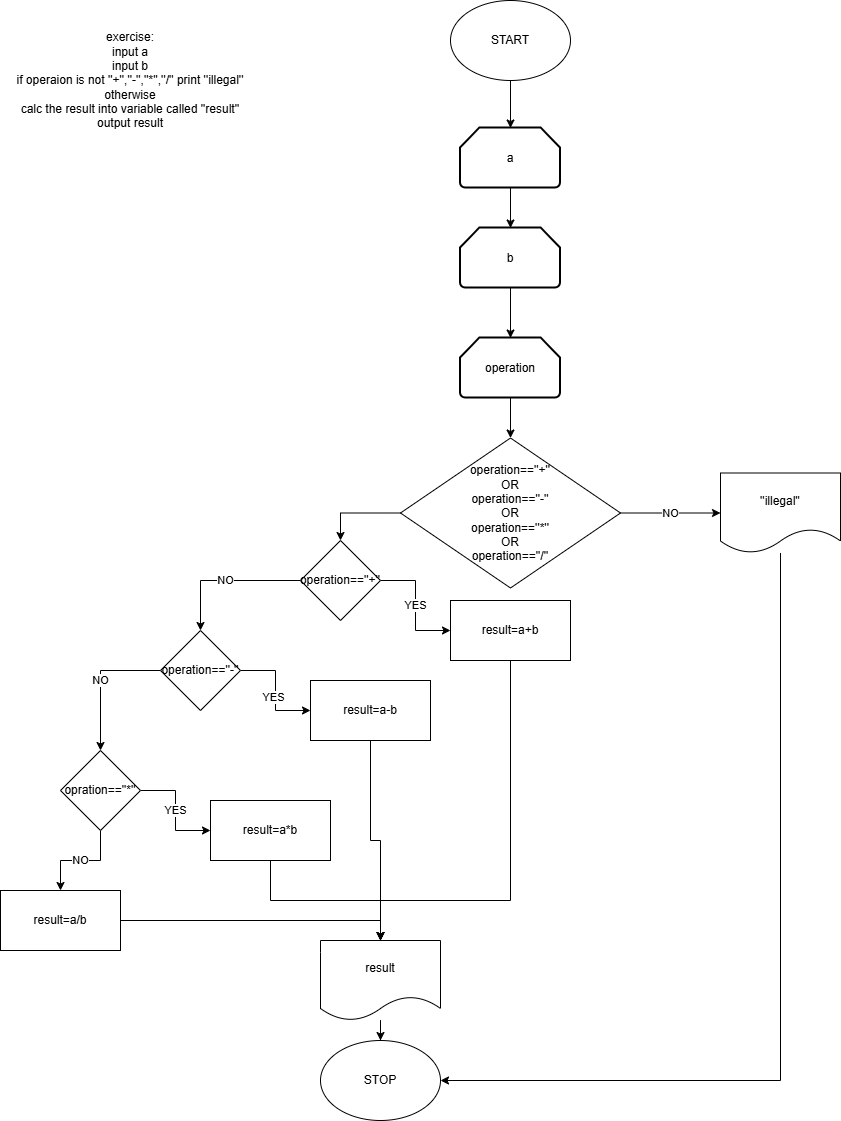

The diagram above was exported from draw.io. Its source (the exported page's mxGraphModel, read from the mxfile embedded in the PNG):
<mxGraphModel dx="1859" dy="562" grid="1" gridSize="10" guides="1" tooltips="1" connect="1" arrows="1" fold="1" page="1" pageScale="1" pageWidth="827" pageHeight="1169" math="0" shadow="0">
  <root>
    <mxCell id="0" />
    <mxCell id="1" parent="0" />
    <mxCell id="FBzx-dqFRYYACXTylMbv-16" parent="1" style="text;html=1;whiteSpace=wrap;strokeColor=none;fillColor=none;align=center;verticalAlign=middle;rounded=0;" value="&lt;div&gt;exercise:&lt;/div&gt;&lt;div&gt;input a&lt;/div&gt;&lt;div&gt;input b&lt;/div&gt;&lt;div&gt;if operaion is not ''+'',''-'',''*'',''/'' print ''illegal''&lt;/div&gt;&lt;div&gt;otherwise&lt;/div&gt;&lt;div&gt;calc the result into variable called ''result''&lt;/div&gt;&lt;div&gt;output result&lt;/div&gt;" vertex="1">
      <mxGeometry height="120" width="240" x="-30" y="50" as="geometry" />
    </mxCell>
    <mxCell id="FBzx-dqFRYYACXTylMbv-73" edge="1" parent="1" source="FBzx-dqFRYYACXTylMbv-70" style="edgeStyle=orthogonalEdgeStyle;rounded=0;orthogonalLoop=1;jettySize=auto;html=1;" target="FBzx-dqFRYYACXTylMbv-72" value="">
      <mxGeometry relative="1" as="geometry" />
    </mxCell>
    <mxCell id="FBzx-dqFRYYACXTylMbv-70" parent="1" style="ellipse;whiteSpace=wrap;html=1;" value="START" vertex="1">
      <mxGeometry height="80" width="120" x="410" y="30" as="geometry" />
    </mxCell>
    <mxCell id="FBzx-dqFRYYACXTylMbv-134" edge="1" parent="1" source="FBzx-dqFRYYACXTylMbv-72" style="edgeStyle=orthogonalEdgeStyle;rounded=0;orthogonalLoop=1;jettySize=auto;html=1;" target="FBzx-dqFRYYACXTylMbv-133" value="">
      <mxGeometry relative="1" as="geometry" />
    </mxCell>
    <mxCell id="FBzx-dqFRYYACXTylMbv-72" parent="1" style="strokeWidth=2;html=1;shape=mxgraph.flowchart.loop_limit;whiteSpace=wrap;" value="a" vertex="1">
      <mxGeometry height="60" width="100" x="420" y="157.5" as="geometry" />
    </mxCell>
    <mxCell id="FBzx-dqFRYYACXTylMbv-147" edge="1" parent="1" source="FBzx-dqFRYYACXTylMbv-133" style="edgeStyle=orthogonalEdgeStyle;rounded=0;orthogonalLoop=1;jettySize=auto;html=1;" target="FBzx-dqFRYYACXTylMbv-146" value="">
      <mxGeometry relative="1" as="geometry" />
    </mxCell>
    <mxCell id="FBzx-dqFRYYACXTylMbv-133" parent="1" style="strokeWidth=2;html=1;shape=mxgraph.flowchart.loop_limit;whiteSpace=wrap;" value="b" vertex="1">
      <mxGeometry height="60" width="100" x="420" y="257.5" as="geometry" />
    </mxCell>
    <mxCell id="FBzx-dqFRYYACXTylMbv-149" edge="1" parent="1" source="FBzx-dqFRYYACXTylMbv-146" style="edgeStyle=orthogonalEdgeStyle;rounded=0;orthogonalLoop=1;jettySize=auto;html=1;" target="FBzx-dqFRYYACXTylMbv-148" value="">
      <mxGeometry relative="1" as="geometry" />
    </mxCell>
    <mxCell id="FBzx-dqFRYYACXTylMbv-146" parent="1" style="strokeWidth=2;html=1;shape=mxgraph.flowchart.loop_limit;whiteSpace=wrap;" value="operation" vertex="1">
      <mxGeometry height="60" width="100" x="420" y="367.5" as="geometry" />
    </mxCell>
    <mxCell id="FBzx-dqFRYYACXTylMbv-151" edge="1" parent="1" source="FBzx-dqFRYYACXTylMbv-148" style="edgeStyle=orthogonalEdgeStyle;rounded=0;orthogonalLoop=1;jettySize=auto;html=1;" target="FBzx-dqFRYYACXTylMbv-150" value="NO">
      <mxGeometry relative="1" as="geometry" />
    </mxCell>
    <mxCell id="FBzx-dqFRYYACXTylMbv-156" edge="1" parent="1" source="FBzx-dqFRYYACXTylMbv-148" style="edgeStyle=orthogonalEdgeStyle;rounded=0;orthogonalLoop=1;jettySize=auto;html=1;entryX=0.5;entryY=0;entryDx=0;entryDy=0;" target="FBzx-dqFRYYACXTylMbv-155">
      <mxGeometry relative="1" as="geometry" />
    </mxCell>
    <mxCell id="FBzx-dqFRYYACXTylMbv-148" parent="1" style="rhombus;whiteSpace=wrap;html=1;" value="operation==''+''&lt;div&gt;OR&lt;/div&gt;&lt;div&gt;operation==''-''&lt;/div&gt;&lt;div&gt;OR&lt;/div&gt;&lt;div&gt;operation==''*''&lt;/div&gt;&lt;div&gt;OR&lt;/div&gt;&lt;div&gt;operation==''/''&lt;/div&gt;" vertex="1">
      <mxGeometry height="150" width="220" x="360" y="467.5" as="geometry" />
    </mxCell>
    <mxCell id="FBzx-dqFRYYACXTylMbv-176" edge="1" parent="1" source="FBzx-dqFRYYACXTylMbv-150" style="edgeStyle=orthogonalEdgeStyle;rounded=0;orthogonalLoop=1;jettySize=auto;html=1;" target="FBzx-dqFRYYACXTylMbv-174">
      <mxGeometry relative="1" as="geometry">
        <Array as="points">
          <mxPoint x="740" y="1110" />
        </Array>
      </mxGeometry>
    </mxCell>
    <mxCell id="FBzx-dqFRYYACXTylMbv-150" parent="1" style="shape=document;whiteSpace=wrap;html=1;boundedLbl=1;" value="''illegal''" vertex="1">
      <mxGeometry height="80" width="120" x="680" y="502.5" as="geometry" />
    </mxCell>
    <mxCell id="FBzx-dqFRYYACXTylMbv-162" edge="1" parent="1" source="FBzx-dqFRYYACXTylMbv-155" style="edgeStyle=orthogonalEdgeStyle;rounded=0;orthogonalLoop=1;jettySize=auto;html=1;" target="FBzx-dqFRYYACXTylMbv-160" value="YES">
      <mxGeometry relative="1" as="geometry">
        <Array as="points">
          <mxPoint x="375" y="610" />
          <mxPoint x="375" y="660" />
        </Array>
      </mxGeometry>
    </mxCell>
    <mxCell id="FBzx-dqFRYYACXTylMbv-164" edge="1" parent="1" source="FBzx-dqFRYYACXTylMbv-155" style="edgeStyle=orthogonalEdgeStyle;rounded=0;orthogonalLoop=1;jettySize=auto;html=1;" target="FBzx-dqFRYYACXTylMbv-163" value="NO">
      <mxGeometry relative="1" as="geometry" />
    </mxCell>
    <mxCell id="FBzx-dqFRYYACXTylMbv-155" parent="1" style="rhombus;whiteSpace=wrap;html=1;" value="operation==''+''" vertex="1">
      <mxGeometry height="80" width="80" x="260" y="570" as="geometry" />
    </mxCell>
    <mxCell id="FBzx-dqFRYYACXTylMbv-180" edge="1" parent="1" source="FBzx-dqFRYYACXTylMbv-160" style="edgeStyle=orthogonalEdgeStyle;rounded=0;orthogonalLoop=1;jettySize=auto;html=1;" target="FBzx-dqFRYYACXTylMbv-175">
      <mxGeometry relative="1" as="geometry">
        <Array as="points">
          <mxPoint x="470" y="930" />
          <mxPoint x="340" y="930" />
        </Array>
      </mxGeometry>
    </mxCell>
    <mxCell id="FBzx-dqFRYYACXTylMbv-160" parent="1" style="rounded=0;whiteSpace=wrap;html=1;" value="result=a+b" vertex="1">
      <mxGeometry height="60" width="120" x="410" y="630" as="geometry" />
    </mxCell>
    <mxCell id="FBzx-dqFRYYACXTylMbv-166" edge="1" parent="1" source="FBzx-dqFRYYACXTylMbv-163" style="edgeStyle=orthogonalEdgeStyle;rounded=0;orthogonalLoop=1;jettySize=auto;html=1;entryX=0;entryY=0.5;entryDx=0;entryDy=0;" target="FBzx-dqFRYYACXTylMbv-165">
      <mxGeometry relative="1" as="geometry" />
    </mxCell>
    <mxCell id="FBzx-dqFRYYACXTylMbv-167" connectable="0" parent="FBzx-dqFRYYACXTylMbv-166" style="edgeLabel;html=1;align=center;verticalAlign=middle;resizable=0;points=[];" value="YES" vertex="1">
      <mxGeometry relative="1" x="0.1127" y="-3" as="geometry">
        <mxPoint as="offset" />
      </mxGeometry>
    </mxCell>
    <mxCell id="FBzx-dqFRYYACXTylMbv-169" edge="1" parent="1" source="FBzx-dqFRYYACXTylMbv-163" style="edgeStyle=orthogonalEdgeStyle;rounded=0;orthogonalLoop=1;jettySize=auto;html=1;entryX=0.5;entryY=0;entryDx=0;entryDy=0;" target="FBzx-dqFRYYACXTylMbv-168" value="NO">
      <mxGeometry relative="1" as="geometry" />
    </mxCell>
    <mxCell id="FBzx-dqFRYYACXTylMbv-163" parent="1" style="rhombus;whiteSpace=wrap;html=1;" value="operation==''-''" vertex="1">
      <mxGeometry height="80" width="80" x="120" y="660" as="geometry" />
    </mxCell>
    <mxCell id="FBzx-dqFRYYACXTylMbv-182" edge="1" parent="1" source="FBzx-dqFRYYACXTylMbv-165" style="edgeStyle=orthogonalEdgeStyle;rounded=0;orthogonalLoop=1;jettySize=auto;html=1;entryX=0.5;entryY=0;entryDx=0;entryDy=0;" target="FBzx-dqFRYYACXTylMbv-175">
      <mxGeometry relative="1" as="geometry" />
    </mxCell>
    <mxCell id="FBzx-dqFRYYACXTylMbv-165" parent="1" style="rounded=0;whiteSpace=wrap;html=1;" value="result=a-b" vertex="1">
      <mxGeometry height="60" width="120" x="270" y="710" as="geometry" />
    </mxCell>
    <mxCell id="FBzx-dqFRYYACXTylMbv-171" edge="1" parent="1" source="FBzx-dqFRYYACXTylMbv-168" style="edgeStyle=orthogonalEdgeStyle;rounded=0;orthogonalLoop=1;jettySize=auto;html=1;entryX=0;entryY=0.5;entryDx=0;entryDy=0;" target="FBzx-dqFRYYACXTylMbv-170" value="YES">
      <mxGeometry relative="1" as="geometry" />
    </mxCell>
    <mxCell id="FBzx-dqFRYYACXTylMbv-173" edge="1" parent="1" source="FBzx-dqFRYYACXTylMbv-168" style="edgeStyle=orthogonalEdgeStyle;rounded=0;orthogonalLoop=1;jettySize=auto;html=1;" target="FBzx-dqFRYYACXTylMbv-172" value="NO">
      <mxGeometry relative="1" as="geometry" />
    </mxCell>
    <mxCell id="FBzx-dqFRYYACXTylMbv-168" parent="1" style="rhombus;whiteSpace=wrap;html=1;" value="opration==''*''" vertex="1">
      <mxGeometry height="80" width="80" x="20" y="780" as="geometry" />
    </mxCell>
    <mxCell id="FBzx-dqFRYYACXTylMbv-178" edge="1" parent="1" source="FBzx-dqFRYYACXTylMbv-170" style="edgeStyle=orthogonalEdgeStyle;rounded=0;orthogonalLoop=1;jettySize=auto;html=1;entryX=0.5;entryY=0;entryDx=0;entryDy=0;" target="FBzx-dqFRYYACXTylMbv-175">
      <mxGeometry relative="1" as="geometry" />
    </mxCell>
    <mxCell id="FBzx-dqFRYYACXTylMbv-170" parent="1" style="rounded=0;whiteSpace=wrap;html=1;" value="result=a*b" vertex="1">
      <mxGeometry height="60" width="120" x="170" y="830" as="geometry" />
    </mxCell>
    <mxCell id="FBzx-dqFRYYACXTylMbv-181" edge="1" parent="1" source="FBzx-dqFRYYACXTylMbv-172" style="edgeStyle=orthogonalEdgeStyle;rounded=0;orthogonalLoop=1;jettySize=auto;html=1;entryX=0.5;entryY=0;entryDx=0;entryDy=0;" target="FBzx-dqFRYYACXTylMbv-175">
      <mxGeometry relative="1" as="geometry" />
    </mxCell>
    <mxCell id="FBzx-dqFRYYACXTylMbv-172" parent="1" style="rounded=0;whiteSpace=wrap;html=1;" value="result=a/b" vertex="1">
      <mxGeometry height="60" width="120" x="-40" y="920" as="geometry" />
    </mxCell>
    <mxCell id="FBzx-dqFRYYACXTylMbv-174" parent="1" style="ellipse;whiteSpace=wrap;html=1;" value="STOP" vertex="1">
      <mxGeometry height="80" width="120" x="280" y="1070" as="geometry" />
    </mxCell>
    <mxCell id="FBzx-dqFRYYACXTylMbv-183" edge="1" parent="1" source="FBzx-dqFRYYACXTylMbv-175" style="edgeStyle=orthogonalEdgeStyle;rounded=0;orthogonalLoop=1;jettySize=auto;html=1;" target="FBzx-dqFRYYACXTylMbv-174" value="">
      <mxGeometry relative="1" as="geometry" />
    </mxCell>
    <mxCell id="FBzx-dqFRYYACXTylMbv-175" parent="1" style="shape=document;whiteSpace=wrap;html=1;boundedLbl=1;" value="result" vertex="1">
      <mxGeometry height="80" width="120" x="280" y="970" as="geometry" />
    </mxCell>
  </root>
</mxGraphModel>